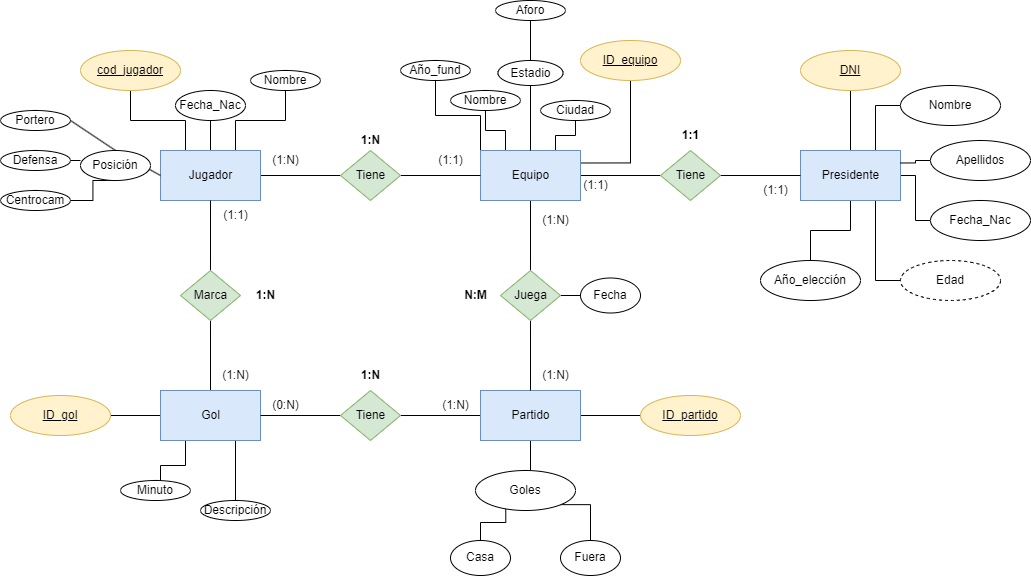

The diagram above was exported from draw.io. Its source (the exported page's mxGraphModel, read from the mxfile embedded in the PNG):
<mxGraphModel dx="831" dy="856" grid="1" gridSize="10" guides="1" tooltips="1" connect="1" arrows="1" fold="1" page="1" pageScale="1" pageWidth="850" pageHeight="1100" math="0" shadow="0">
  <root>
    <mxCell id="0" />
    <mxCell id="1" parent="0" />
    <mxCell id="10" style="edgeStyle=none;html=1;entryX=0;entryY=0.5;entryDx=0;entryDy=0;endArrow=none;endFill=0;" parent="1" source="2" target="6" edge="1">
      <mxGeometry relative="1" as="geometry" />
    </mxCell>
    <mxCell id="23" style="edgeStyle=orthogonalEdgeStyle;html=1;exitX=0.75;exitY=0;exitDx=0;exitDy=0;entryX=0.5;entryY=1;entryDx=0;entryDy=0;endArrow=none;endFill=0;rounded=0;" parent="1" source="2" target="22" edge="1">
      <mxGeometry relative="1" as="geometry" />
    </mxCell>
    <mxCell id="25" style="edgeStyle=orthogonalEdgeStyle;html=1;exitX=0.5;exitY=0;exitDx=0;exitDy=0;entryX=0.5;entryY=1;entryDx=0;entryDy=0;endArrow=none;endFill=0;rounded=0;" parent="1" source="2" target="24" edge="1">
      <mxGeometry relative="1" as="geometry" />
    </mxCell>
    <mxCell id="38" style="edgeStyle=orthogonalEdgeStyle;rounded=0;html=1;exitX=0.25;exitY=0;exitDx=0;exitDy=0;endArrow=none;endFill=0;" parent="1" source="2" target="37" edge="1">
      <mxGeometry relative="1" as="geometry" />
    </mxCell>
    <mxCell id="2" value="Jugador" style="html=1;dashed=0;whitespace=wrap;fillColor=#dae8fc;strokeColor=#6c8ebf;" parent="1" vertex="1">
      <mxGeometry x="200" y="200" width="100" height="50" as="geometry" />
    </mxCell>
    <mxCell id="12" style="edgeStyle=none;html=1;entryX=0.5;entryY=0;entryDx=0;entryDy=0;endArrow=none;endFill=0;" parent="1" source="3" target="7" edge="1">
      <mxGeometry relative="1" as="geometry" />
    </mxCell>
    <mxCell id="20" style="edgeStyle=none;html=1;endArrow=none;endFill=0;" parent="1" source="3" target="19" edge="1">
      <mxGeometry relative="1" as="geometry" />
    </mxCell>
    <mxCell id="68" style="edgeStyle=orthogonalEdgeStyle;rounded=0;html=1;exitX=0.25;exitY=0;exitDx=0;exitDy=0;entryX=0.5;entryY=1;entryDx=0;entryDy=0;endArrow=none;endFill=0;" parent="1" source="3" target="39" edge="1">
      <mxGeometry relative="1" as="geometry" />
    </mxCell>
    <mxCell id="69" style="edgeStyle=orthogonalEdgeStyle;rounded=0;html=1;exitX=0;exitY=0;exitDx=0;exitDy=0;endArrow=none;endFill=0;entryX=0.5;entryY=1;entryDx=0;entryDy=0;" parent="1" source="3" target="70" edge="1">
      <mxGeometry relative="1" as="geometry">
        <mxPoint x="450" y="180" as="targetPoint" />
      </mxGeometry>
    </mxCell>
    <mxCell id="72" style="edgeStyle=orthogonalEdgeStyle;rounded=0;html=1;exitX=0.75;exitY=0;exitDx=0;exitDy=0;entryX=0.5;entryY=1;entryDx=0;entryDy=0;endArrow=none;endFill=0;" parent="1" source="3" target="59" edge="1">
      <mxGeometry relative="1" as="geometry" />
    </mxCell>
    <mxCell id="73" style="edgeStyle=orthogonalEdgeStyle;rounded=0;html=1;exitX=1;exitY=0.25;exitDx=0;exitDy=0;endArrow=none;endFill=0;" parent="1" source="3" target="51" edge="1">
      <mxGeometry relative="1" as="geometry" />
    </mxCell>
    <mxCell id="3" value="Equipo" style="html=1;dashed=0;whitespace=wrap;fillColor=#dae8fc;strokeColor=#6c8ebf;" parent="1" vertex="1">
      <mxGeometry x="520" y="200" width="100" height="50" as="geometry" />
    </mxCell>
    <mxCell id="14" style="edgeStyle=none;html=1;entryX=1;entryY=0.5;entryDx=0;entryDy=0;endArrow=none;endFill=0;" parent="1" source="4" target="8" edge="1">
      <mxGeometry relative="1" as="geometry" />
    </mxCell>
    <mxCell id="78" style="edgeStyle=orthogonalEdgeStyle;rounded=0;html=1;exitX=1;exitY=0.5;exitDx=0;exitDy=0;entryX=0;entryY=0.5;entryDx=0;entryDy=0;endArrow=none;endFill=0;" parent="1" source="4" target="77" edge="1">
      <mxGeometry relative="1" as="geometry" />
    </mxCell>
    <mxCell id="81" style="edgeStyle=orthogonalEdgeStyle;rounded=0;html=1;entryX=0.5;entryY=0;entryDx=0;entryDy=0;endArrow=none;endFill=0;" parent="1" source="4" edge="1">
      <mxGeometry relative="1" as="geometry">
        <mxPoint x="570" y="520" as="targetPoint" />
      </mxGeometry>
    </mxCell>
    <mxCell id="4" value="Partido" style="html=1;dashed=0;whitespace=wrap;fillColor=#dae8fc;strokeColor=#6c8ebf;" parent="1" vertex="1">
      <mxGeometry x="520" y="440" width="100" height="50" as="geometry" />
    </mxCell>
    <mxCell id="16" style="edgeStyle=none;html=1;entryX=0.5;entryY=1;entryDx=0;entryDy=0;endArrow=none;endFill=0;" parent="1" source="5" target="9" edge="1">
      <mxGeometry relative="1" as="geometry" />
    </mxCell>
    <mxCell id="87" style="edgeStyle=orthogonalEdgeStyle;rounded=0;html=1;exitX=0.25;exitY=1;exitDx=0;exitDy=0;endArrow=none;endFill=0;" parent="1" source="5" edge="1">
      <mxGeometry relative="1" as="geometry">
        <mxPoint x="200" y="540" as="targetPoint" />
      </mxGeometry>
    </mxCell>
    <mxCell id="89" style="edgeStyle=orthogonalEdgeStyle;rounded=0;html=1;exitX=0.75;exitY=1;exitDx=0;exitDy=0;endArrow=none;endFill=0;" parent="1" source="5" edge="1">
      <mxGeometry relative="1" as="geometry">
        <mxPoint x="275" y="550" as="targetPoint" />
      </mxGeometry>
    </mxCell>
    <mxCell id="91" style="edgeStyle=orthogonalEdgeStyle;rounded=0;html=1;exitX=0;exitY=0.5;exitDx=0;exitDy=0;endArrow=none;endFill=0;entryX=1;entryY=0.5;entryDx=0;entryDy=0;" parent="1" source="5" target="93" edge="1">
      <mxGeometry relative="1" as="geometry">
        <mxPoint x="140" y="465" as="targetPoint" />
      </mxGeometry>
    </mxCell>
    <mxCell id="5" value="Gol" style="html=1;dashed=0;whitespace=wrap;fillColor=#dae8fc;strokeColor=#6c8ebf;" parent="1" vertex="1">
      <mxGeometry x="200" y="440" width="100" height="50" as="geometry" />
    </mxCell>
    <mxCell id="11" style="edgeStyle=none;html=1;endArrow=none;endFill=0;" parent="1" source="6" target="3" edge="1">
      <mxGeometry relative="1" as="geometry" />
    </mxCell>
    <mxCell id="6" value="Tiene" style="shape=rhombus;html=1;dashed=0;whitespace=wrap;perimeter=rhombusPerimeter;fillColor=#d5e8d4;strokeColor=#82b366;" parent="1" vertex="1">
      <mxGeometry x="380" y="200" width="60" height="50" as="geometry" />
    </mxCell>
    <mxCell id="13" style="edgeStyle=none;html=1;entryX=0.5;entryY=0;entryDx=0;entryDy=0;endArrow=none;endFill=0;" parent="1" source="7" target="4" edge="1">
      <mxGeometry relative="1" as="geometry" />
    </mxCell>
    <mxCell id="74" style="edgeStyle=orthogonalEdgeStyle;rounded=0;html=1;exitX=1;exitY=0.5;exitDx=0;exitDy=0;endArrow=none;endFill=0;" parent="1" source="7" edge="1">
      <mxGeometry relative="1" as="geometry">
        <mxPoint x="620" y="345" as="targetPoint" />
      </mxGeometry>
    </mxCell>
    <mxCell id="7" value="Juega" style="shape=rhombus;html=1;dashed=0;whitespace=wrap;perimeter=rhombusPerimeter;fillColor=#d5e8d4;strokeColor=#82b366;" parent="1" vertex="1">
      <mxGeometry x="540" y="320" width="60" height="50" as="geometry" />
    </mxCell>
    <mxCell id="15" style="edgeStyle=none;html=1;endArrow=none;endFill=0;" parent="1" source="8" target="5" edge="1">
      <mxGeometry relative="1" as="geometry" />
    </mxCell>
    <mxCell id="8" value="Tiene" style="shape=rhombus;html=1;dashed=0;whitespace=wrap;perimeter=rhombusPerimeter;fillColor=#d5e8d4;strokeColor=#82b366;" parent="1" vertex="1">
      <mxGeometry x="380" y="440" width="60" height="50" as="geometry" />
    </mxCell>
    <mxCell id="17" style="edgeStyle=none;html=1;entryX=0.5;entryY=1;entryDx=0;entryDy=0;endArrow=none;endFill=0;" parent="1" source="9" target="2" edge="1">
      <mxGeometry relative="1" as="geometry" />
    </mxCell>
    <mxCell id="9" value="Marca" style="shape=rhombus;html=1;dashed=0;whitespace=wrap;perimeter=rhombusPerimeter;fillColor=#d5e8d4;strokeColor=#82b366;" parent="1" vertex="1">
      <mxGeometry x="220" y="320" width="60" height="50" as="geometry" />
    </mxCell>
    <mxCell id="95" style="edgeStyle=orthogonalEdgeStyle;rounded=0;html=1;entryX=0.5;entryY=1;entryDx=0;entryDy=0;endArrow=none;endFill=0;" parent="1" source="18" target="94" edge="1">
      <mxGeometry relative="1" as="geometry" />
    </mxCell>
    <mxCell id="102" style="edgeStyle=orthogonalEdgeStyle;rounded=0;html=1;exitX=0.75;exitY=0;exitDx=0;exitDy=0;entryX=0;entryY=0.5;entryDx=0;entryDy=0;endArrow=none;endFill=0;" parent="1" source="18" target="97" edge="1">
      <mxGeometry relative="1" as="geometry" />
    </mxCell>
    <mxCell id="104" style="edgeStyle=orthogonalEdgeStyle;rounded=0;html=1;exitX=1;exitY=0.5;exitDx=0;exitDy=0;entryX=0;entryY=0.5;entryDx=0;entryDy=0;endArrow=none;endFill=0;" parent="1" source="18" target="99" edge="1">
      <mxGeometry relative="1" as="geometry" />
    </mxCell>
    <mxCell id="105" style="edgeStyle=orthogonalEdgeStyle;rounded=0;html=1;exitX=0.75;exitY=1;exitDx=0;exitDy=0;entryX=0;entryY=0.5;entryDx=0;entryDy=0;endArrow=none;endFill=0;" parent="1" source="18" target="100" edge="1">
      <mxGeometry relative="1" as="geometry" />
    </mxCell>
    <mxCell id="107" style="edgeStyle=orthogonalEdgeStyle;rounded=0;html=1;exitX=0.5;exitY=1;exitDx=0;exitDy=0;entryX=0.5;entryY=0;entryDx=0;entryDy=0;endArrow=none;endFill=0;" parent="1" source="18" target="101" edge="1">
      <mxGeometry relative="1" as="geometry" />
    </mxCell>
    <mxCell id="18" value="Presidente" style="html=1;dashed=0;whitespace=wrap;fillColor=#dae8fc;strokeColor=#6c8ebf;" parent="1" vertex="1">
      <mxGeometry x="840" y="200" width="100" height="50" as="geometry" />
    </mxCell>
    <mxCell id="21" style="edgeStyle=none;html=1;endArrow=none;endFill=0;" parent="1" source="19" target="18" edge="1">
      <mxGeometry relative="1" as="geometry" />
    </mxCell>
    <mxCell id="19" value="Tiene" style="shape=rhombus;html=1;dashed=0;whitespace=wrap;perimeter=rhombusPerimeter;fillColor=#d5e8d4;strokeColor=#82b366;" parent="1" vertex="1">
      <mxGeometry x="700" y="200" width="60" height="50" as="geometry" />
    </mxCell>
    <mxCell id="22" value="Nombre" style="ellipse;whiteSpace=wrap;html=1;align=center;" parent="1" vertex="1">
      <mxGeometry x="290" y="120" width="70" height="20" as="geometry" />
    </mxCell>
    <mxCell id="24" value="Fecha_Nac" style="ellipse;whiteSpace=wrap;html=1;align=center;" parent="1" vertex="1">
      <mxGeometry x="215" y="140" width="70" height="30" as="geometry" />
    </mxCell>
    <mxCell id="33" style="edgeStyle=orthogonalEdgeStyle;rounded=0;html=1;exitX=0;exitY=0.5;exitDx=0;exitDy=0;entryX=1;entryY=0.5;entryDx=0;entryDy=0;endArrow=none;endFill=0;" parent="1" target="32" edge="1">
      <mxGeometry relative="1" as="geometry">
        <mxPoint x="120" y="210" as="sourcePoint" />
      </mxGeometry>
    </mxCell>
    <mxCell id="36" style="edgeStyle=orthogonalEdgeStyle;rounded=0;html=1;exitX=0.5;exitY=1;exitDx=0;exitDy=0;entryX=1;entryY=0.5;entryDx=0;entryDy=0;endArrow=none;endFill=0;" parent="1" target="34" edge="1">
      <mxGeometry relative="1" as="geometry">
        <mxPoint x="155" y="230" as="sourcePoint" />
      </mxGeometry>
    </mxCell>
    <mxCell id="28" value="Portero" style="ellipse;whiteSpace=wrap;html=1;align=center;" parent="1" vertex="1">
      <mxGeometry x="40" y="160" width="70" height="20" as="geometry" />
    </mxCell>
    <mxCell id="32" value="Defensa" style="ellipse;whiteSpace=wrap;html=1;align=center;" parent="1" vertex="1">
      <mxGeometry x="40" y="200" width="70" height="20" as="geometry" />
    </mxCell>
    <mxCell id="34" value="Centrocam" style="ellipse;whiteSpace=wrap;html=1;align=center;" parent="1" vertex="1">
      <mxGeometry x="40" y="240" width="70" height="20" as="geometry" />
    </mxCell>
    <mxCell id="37" value="cod_jugador" style="ellipse;whiteSpace=wrap;html=1;align=center;fontStyle=4;fillColor=#fff2cc;strokeColor=#d6b656;" parent="1" vertex="1">
      <mxGeometry x="120" y="100" width="100" height="40" as="geometry" />
    </mxCell>
    <mxCell id="39" value="Nombre" style="ellipse;whiteSpace=wrap;html=1;align=center;" parent="1" vertex="1">
      <mxGeometry x="490" y="140" width="70" height="20" as="geometry" />
    </mxCell>
    <mxCell id="43" style="edgeStyle=orthogonalEdgeStyle;rounded=0;html=1;exitX=0.5;exitY=1;exitDx=0;exitDy=0;entryX=0.5;entryY=0;entryDx=0;entryDy=0;endArrow=none;endFill=0;startArrow=none;" parent="1" source="125" target="3" edge="1">
      <mxGeometry relative="1" as="geometry">
        <mxPoint x="570" y="140" as="sourcePoint" />
      </mxGeometry>
    </mxCell>
    <mxCell id="51" value="ID_equipo" style="ellipse;whiteSpace=wrap;html=1;align=center;fontStyle=4;fillColor=#fff2cc;strokeColor=#d6b656;" parent="1" vertex="1">
      <mxGeometry x="620" y="90" width="100" height="40" as="geometry" />
    </mxCell>
    <mxCell id="58" value="Aforo" style="ellipse;whiteSpace=wrap;html=1;align=center;" parent="1" vertex="1">
      <mxGeometry x="535" y="50" width="70" height="20" as="geometry" />
    </mxCell>
    <mxCell id="59" value="Ciudad" style="ellipse;whiteSpace=wrap;html=1;align=center;" parent="1" vertex="1">
      <mxGeometry x="580" y="150" width="70" height="20" as="geometry" />
    </mxCell>
    <mxCell id="67" style="edgeStyle=orthogonalEdgeStyle;rounded=0;html=1;exitX=0.5;exitY=0;exitDx=0;exitDy=0;entryX=0.5;entryY=1;entryDx=0;entryDy=0;endArrow=none;endFill=0;" parent="1" target="58" edge="1">
      <mxGeometry relative="1" as="geometry">
        <mxPoint x="570" y="110" as="sourcePoint" />
      </mxGeometry>
    </mxCell>
    <mxCell id="70" value="Año_fund" style="ellipse;whiteSpace=wrap;html=1;align=center;" parent="1" vertex="1">
      <mxGeometry x="440" y="110" width="70" height="20" as="geometry" />
    </mxCell>
    <mxCell id="77" value="ID_partido" style="ellipse;whiteSpace=wrap;html=1;align=center;fontStyle=4;fillColor=#fff2cc;strokeColor=#d6b656;" parent="1" vertex="1">
      <mxGeometry x="680" y="445" width="100" height="40" as="geometry" />
    </mxCell>
    <mxCell id="85" style="edgeStyle=orthogonalEdgeStyle;rounded=0;html=1;exitX=0;exitY=1;exitDx=0;exitDy=0;entryX=0.5;entryY=0;entryDx=0;entryDy=0;endArrow=none;endFill=0;" parent="1" target="83" edge="1">
      <mxGeometry relative="1" as="geometry">
        <mxPoint x="545.2512626584708" y="554.1421356237311" as="sourcePoint" />
      </mxGeometry>
    </mxCell>
    <mxCell id="86" style="edgeStyle=orthogonalEdgeStyle;rounded=0;html=1;exitX=1;exitY=1;exitDx=0;exitDy=0;entryX=0.5;entryY=0;entryDx=0;entryDy=0;endArrow=none;endFill=0;" parent="1" target="84" edge="1">
      <mxGeometry relative="1" as="geometry">
        <mxPoint x="594.7487373415292" y="554.1421356237311" as="sourcePoint" />
      </mxGeometry>
    </mxCell>
    <mxCell id="82" value="Fecha" style="ellipse;whiteSpace=wrap;html=1;align=center;" parent="1" vertex="1">
      <mxGeometry x="620" y="327.5" width="60" height="35" as="geometry" />
    </mxCell>
    <mxCell id="83" value="Casa" style="ellipse;whiteSpace=wrap;html=1;align=center;" parent="1" vertex="1">
      <mxGeometry x="490" y="590" width="60" height="35" as="geometry" />
    </mxCell>
    <mxCell id="84" value="Fuera" style="ellipse;whiteSpace=wrap;html=1;align=center;" parent="1" vertex="1">
      <mxGeometry x="600" y="590" width="60" height="35" as="geometry" />
    </mxCell>
    <mxCell id="88" value="Minuto" style="ellipse;whiteSpace=wrap;html=1;align=center;" parent="1" vertex="1">
      <mxGeometry x="160" y="530" width="70" height="20" as="geometry" />
    </mxCell>
    <mxCell id="90" value="Descripción" style="ellipse;whiteSpace=wrap;html=1;align=center;" parent="1" vertex="1">
      <mxGeometry x="240" y="550" width="70" height="20" as="geometry" />
    </mxCell>
    <mxCell id="93" value="ID_gol" style="ellipse;whiteSpace=wrap;html=1;align=center;fontStyle=4;fillColor=#fff2cc;strokeColor=#d6b656;" parent="1" vertex="1">
      <mxGeometry x="50" y="445" width="100" height="40" as="geometry" />
    </mxCell>
    <mxCell id="94" value="DNI" style="ellipse;whiteSpace=wrap;html=1;align=center;fontStyle=4;fillColor=#fff2cc;strokeColor=#d6b656;" parent="1" vertex="1">
      <mxGeometry x="840" y="100" width="100" height="40" as="geometry" />
    </mxCell>
    <mxCell id="97" value="Nombre" style="ellipse;whiteSpace=wrap;html=1;align=center;" parent="1" vertex="1">
      <mxGeometry x="940" y="135" width="100" height="40" as="geometry" />
    </mxCell>
    <mxCell id="103" style="edgeStyle=orthogonalEdgeStyle;rounded=0;html=1;entryX=1;entryY=0.25;entryDx=0;entryDy=0;endArrow=none;endFill=0;" parent="1" source="98" target="18" edge="1">
      <mxGeometry relative="1" as="geometry" />
    </mxCell>
    <mxCell id="98" value="Apellidos" style="ellipse;whiteSpace=wrap;html=1;align=center;" parent="1" vertex="1">
      <mxGeometry x="970" y="190" width="100" height="40" as="geometry" />
    </mxCell>
    <mxCell id="99" value="Fecha_Nac" style="ellipse;whiteSpace=wrap;html=1;align=center;" parent="1" vertex="1">
      <mxGeometry x="970" y="250" width="100" height="40" as="geometry" />
    </mxCell>
    <mxCell id="100" value="Edad" style="ellipse;whiteSpace=wrap;html=1;align=center;dashed=1;" parent="1" vertex="1">
      <mxGeometry x="940" y="310" width="100" height="40" as="geometry" />
    </mxCell>
    <mxCell id="101" value="Año_elección" style="ellipse;whiteSpace=wrap;html=1;align=center;" parent="1" vertex="1">
      <mxGeometry x="800" y="310" width="100" height="40" as="geometry" />
    </mxCell>
    <mxCell id="108" value="(1:1)" style="text;html=1;align=center;verticalAlign=middle;resizable=0;points=[];autosize=1;strokeColor=none;fillColor=none;" parent="1" vertex="1">
      <mxGeometry x="465" y="195" width="50" height="30" as="geometry" />
    </mxCell>
    <mxCell id="109" value="(1:N)" style="text;html=1;align=center;verticalAlign=middle;resizable=0;points=[];autosize=1;strokeColor=none;fillColor=none;" parent="1" vertex="1">
      <mxGeometry x="300" y="195" width="50" height="30" as="geometry" />
    </mxCell>
    <mxCell id="110" value="&lt;b&gt;1:N&lt;/b&gt;" style="text;html=1;align=center;verticalAlign=middle;resizable=0;points=[];autosize=1;strokeColor=none;fillColor=none;" parent="1" vertex="1">
      <mxGeometry x="390" y="175" width="40" height="30" as="geometry" />
    </mxCell>
    <mxCell id="111" value="(1:1)" style="text;html=1;align=center;verticalAlign=middle;resizable=0;points=[];autosize=1;strokeColor=none;fillColor=none;" parent="1" vertex="1">
      <mxGeometry x="610" y="220" width="50" height="30" as="geometry" />
    </mxCell>
    <mxCell id="112" value="(1:1)" style="text;html=1;align=center;verticalAlign=middle;resizable=0;points=[];autosize=1;strokeColor=none;fillColor=none;" parent="1" vertex="1">
      <mxGeometry x="790" y="225" width="50" height="30" as="geometry" />
    </mxCell>
    <mxCell id="113" value="&lt;b&gt;1:1&lt;/b&gt;" style="text;html=1;align=center;verticalAlign=middle;resizable=0;points=[];autosize=1;strokeColor=none;fillColor=none;" parent="1" vertex="1">
      <mxGeometry x="710" y="170" width="40" height="30" as="geometry" />
    </mxCell>
    <mxCell id="114" value="(1:N)" style="text;html=1;align=center;verticalAlign=middle;resizable=0;points=[];autosize=1;strokeColor=none;fillColor=none;" parent="1" vertex="1">
      <mxGeometry x="570" y="410" width="50" height="30" as="geometry" />
    </mxCell>
    <mxCell id="115" value="(1:N)" style="text;html=1;align=center;verticalAlign=middle;resizable=0;points=[];autosize=1;strokeColor=none;fillColor=none;" parent="1" vertex="1">
      <mxGeometry x="570" y="255" width="50" height="30" as="geometry" />
    </mxCell>
    <mxCell id="116" value="&lt;b&gt;N:M&lt;/b&gt;" style="text;html=1;align=center;verticalAlign=middle;resizable=0;points=[];autosize=1;strokeColor=none;fillColor=none;" parent="1" vertex="1">
      <mxGeometry x="490" y="330" width="50" height="30" as="geometry" />
    </mxCell>
    <mxCell id="117" value="(0:N)" style="text;html=1;align=center;verticalAlign=middle;resizable=0;points=[];autosize=1;strokeColor=none;fillColor=none;" parent="1" vertex="1">
      <mxGeometry x="300" y="440" width="50" height="30" as="geometry" />
    </mxCell>
    <mxCell id="118" value="(1:N)" style="text;html=1;align=center;verticalAlign=middle;resizable=0;points=[];autosize=1;strokeColor=none;fillColor=none;" parent="1" vertex="1">
      <mxGeometry x="470" y="440" width="50" height="30" as="geometry" />
    </mxCell>
    <mxCell id="119" value="&lt;b&gt;1:N&lt;/b&gt;" style="text;html=1;align=center;verticalAlign=middle;resizable=0;points=[];autosize=1;strokeColor=none;fillColor=none;" parent="1" vertex="1">
      <mxGeometry x="390" y="410" width="40" height="30" as="geometry" />
    </mxCell>
    <mxCell id="120" value="(1:N)" style="text;html=1;align=center;verticalAlign=middle;resizable=0;points=[];autosize=1;strokeColor=none;fillColor=none;" parent="1" vertex="1">
      <mxGeometry x="250" y="410" width="50" height="30" as="geometry" />
    </mxCell>
    <mxCell id="121" value="(1:1)" style="text;html=1;align=center;verticalAlign=middle;resizable=0;points=[];autosize=1;strokeColor=none;fillColor=none;" parent="1" vertex="1">
      <mxGeometry x="250" y="250" width="50" height="30" as="geometry" />
    </mxCell>
    <mxCell id="123" value="" style="edgeStyle=none;html=1;exitX=0;exitY=0.5;exitDx=0;exitDy=0;entryX=0.5;entryY=0;entryDx=0;entryDy=0;endArrow=none;endFill=0;" edge="1" parent="1" source="2" target="122">
      <mxGeometry relative="1" as="geometry">
        <mxPoint x="200" y="225" as="sourcePoint" />
        <mxPoint x="155" y="190" as="targetPoint" />
      </mxGeometry>
    </mxCell>
    <mxCell id="124" style="edgeStyle=none;html=1;exitX=0.5;exitY=0;exitDx=0;exitDy=0;entryX=1;entryY=0.5;entryDx=0;entryDy=0;endArrow=none;endFill=0;" edge="1" parent="1" source="122" target="28">
      <mxGeometry relative="1" as="geometry" />
    </mxCell>
    <mxCell id="122" value="Posición" style="ellipse;whiteSpace=wrap;html=1;align=center;" vertex="1" parent="1">
      <mxGeometry x="120" y="200" width="70" height="30" as="geometry" />
    </mxCell>
    <mxCell id="125" value="Estadio" style="ellipse;whiteSpace=wrap;html=1;align=center;" vertex="1" parent="1">
      <mxGeometry x="537.5" y="110" width="65" height="25" as="geometry" />
    </mxCell>
    <mxCell id="126" value="Goles" style="ellipse;whiteSpace=wrap;html=1;align=center;" vertex="1" parent="1">
      <mxGeometry x="515" y="520" width="100" height="40" as="geometry" />
    </mxCell>
    <mxCell id="127" value="&lt;b&gt;1:N&lt;/b&gt;" style="text;html=1;align=center;verticalAlign=middle;resizable=0;points=[];autosize=1;strokeColor=none;fillColor=none;" vertex="1" parent="1">
      <mxGeometry x="285" y="330" width="40" height="30" as="geometry" />
    </mxCell>
  </root>
</mxGraphModel>